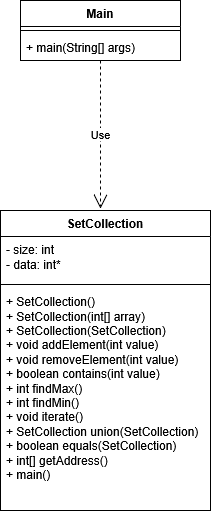

The diagram above was exported from draw.io. Its source (the exported page's mxGraphModel, read from the mxfile embedded in the PNG):
<mxGraphModel dx="1226" dy="734" grid="1" gridSize="10" guides="1" tooltips="1" connect="1" arrows="1" fold="1" page="1" pageScale="1" pageWidth="827" pageHeight="1169" math="0" shadow="0">
  <root>
    <mxCell id="0" />
    <mxCell id="1" parent="0" />
    <mxCell id="K1qgemAXnNRrsxwzgU8u-2" value="SetCollection" style="swimlane;fontStyle=1;align=center;verticalAlign=top;childLayout=stackLayout;horizontal=1;startSize=26;horizontalStack=0;resizeParent=1;resizeParentMax=0;resizeLast=0;collapsible=1;marginBottom=0;whiteSpace=wrap;html=1;" vertex="1" parent="1">
      <mxGeometry x="330" y="350" width="210" height="300" as="geometry" />
    </mxCell>
    <mxCell id="K1qgemAXnNRrsxwzgU8u-3" value="&lt;div&gt;- size: int&lt;/div&gt;&lt;div&gt;- data: int*&lt;/div&gt;" style="text;strokeColor=none;fillColor=none;align=left;verticalAlign=top;spacingLeft=4;spacingRight=4;overflow=hidden;rotatable=0;points=[[0,0.5],[1,0.5]];portConstraint=eastwest;whiteSpace=wrap;html=1;" vertex="1" parent="K1qgemAXnNRrsxwzgU8u-2">
      <mxGeometry y="26" width="210" height="44" as="geometry" />
    </mxCell>
    <mxCell id="K1qgemAXnNRrsxwzgU8u-4" value="" style="line;strokeWidth=1;fillColor=none;align=left;verticalAlign=middle;spacingTop=-1;spacingLeft=3;spacingRight=3;rotatable=0;labelPosition=right;points=[];portConstraint=eastwest;strokeColor=inherit;" vertex="1" parent="K1qgemAXnNRrsxwzgU8u-2">
      <mxGeometry y="70" width="210" height="8" as="geometry" />
    </mxCell>
    <mxCell id="K1qgemAXnNRrsxwzgU8u-5" value="&lt;div&gt;+ SetCollection()&lt;/div&gt;&lt;div&gt;+ SetCollection(int[] array)&lt;/div&gt;&lt;div&gt;+ SetCollection(SetCollection)&lt;/div&gt;&lt;div&gt;+ void addElement(int value)&lt;/div&gt;&lt;div&gt;+ void removeElement(int value)&lt;/div&gt;&lt;div&gt;+ boolean contains(int value)&lt;/div&gt;&lt;div&gt;+ int findMax()&lt;/div&gt;&lt;div&gt;+ int findMin()&lt;/div&gt;&lt;div&gt;+ void iterate()&lt;/div&gt;&lt;div&gt;+ SetCollection union(SetCollection)&lt;/div&gt;&lt;div&gt;+ boolean equals(SetCollection)&lt;/div&gt;&lt;div&gt;+ int[] getAddress()&lt;/div&gt;&lt;div&gt;+ main()&lt;/div&gt;" style="text;strokeColor=none;fillColor=none;align=left;verticalAlign=top;spacingLeft=4;spacingRight=4;overflow=hidden;rotatable=0;points=[[0,0.5],[1,0.5]];portConstraint=eastwest;whiteSpace=wrap;html=1;" vertex="1" parent="K1qgemAXnNRrsxwzgU8u-2">
      <mxGeometry y="78" width="210" height="222" as="geometry" />
    </mxCell>
    <mxCell id="K1qgemAXnNRrsxwzgU8u-6" value="Main" style="swimlane;fontStyle=1;align=center;verticalAlign=top;childLayout=stackLayout;horizontal=1;startSize=26;horizontalStack=0;resizeParent=1;resizeParentMax=0;resizeLast=0;collapsible=1;marginBottom=0;whiteSpace=wrap;html=1;" vertex="1" parent="1">
      <mxGeometry x="350" y="140" width="160" height="60" as="geometry" />
    </mxCell>
    <mxCell id="K1qgemAXnNRrsxwzgU8u-8" value="" style="line;strokeWidth=1;fillColor=none;align=left;verticalAlign=middle;spacingTop=-1;spacingLeft=3;spacingRight=3;rotatable=0;labelPosition=right;points=[];portConstraint=eastwest;strokeColor=inherit;" vertex="1" parent="K1qgemAXnNRrsxwzgU8u-6">
      <mxGeometry y="26" width="160" height="8" as="geometry" />
    </mxCell>
    <mxCell id="K1qgemAXnNRrsxwzgU8u-9" value="+ main(String[] args)&lt;span style=&quot;white-space: pre;&quot;&gt;&#09;&lt;/span&gt;" style="text;strokeColor=none;fillColor=none;align=left;verticalAlign=top;spacingLeft=4;spacingRight=4;overflow=hidden;rotatable=0;points=[[0,0.5],[1,0.5]];portConstraint=eastwest;whiteSpace=wrap;html=1;" vertex="1" parent="K1qgemAXnNRrsxwzgU8u-6">
      <mxGeometry y="34" width="160" height="26" as="geometry" />
    </mxCell>
    <mxCell id="K1qgemAXnNRrsxwzgU8u-10" value="Use" style="endArrow=open;endSize=12;dashed=1;html=1;rounded=0;" edge="1" parent="1" source="K1qgemAXnNRrsxwzgU8u-6">
      <mxGeometry width="160" relative="1" as="geometry">
        <mxPoint x="355" y="250" as="sourcePoint" />
        <mxPoint x="430" y="348" as="targetPoint" />
      </mxGeometry>
    </mxCell>
  </root>
</mxGraphModel>